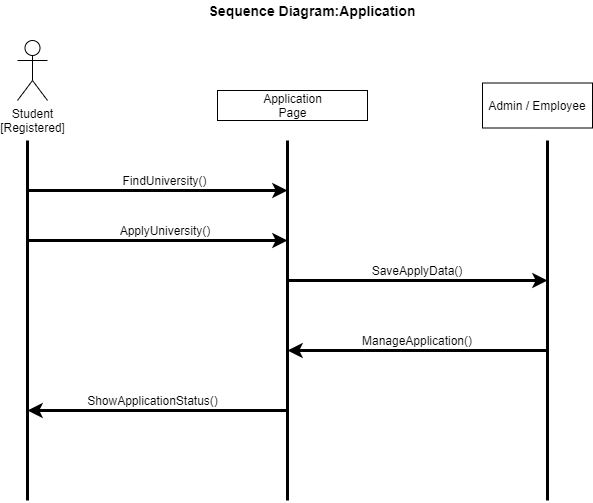

The diagram above was exported from draw.io. Its source (the exported page's mxGraphModel, read from the mxfile embedded in the PNG):
<mxGraphModel dx="868" dy="1560" grid="1" gridSize="10" guides="1" tooltips="1" connect="1" arrows="1" fold="1" page="1" pageScale="1" pageWidth="850" pageHeight="1100" math="0" shadow="0">
  <root>
    <mxCell id="0" />
    <mxCell id="1" parent="0" />
    <mxCell id="Tu4Y3yRUj3mh9upIeOsb-1" value="" style="endArrow=none;html=1;strokeWidth=3;" parent="1" edge="1">
      <mxGeometry width="50" height="50" relative="1" as="geometry">
        <mxPoint x="300" y="440" as="sourcePoint" />
        <mxPoint x="300" y="80" as="targetPoint" />
      </mxGeometry>
    </mxCell>
    <mxCell id="Tu4Y3yRUj3mh9upIeOsb-2" value="" style="endArrow=none;html=1;strokeWidth=3;" parent="1" edge="1">
      <mxGeometry width="50" height="50" relative="1" as="geometry">
        <mxPoint x="560" y="440" as="sourcePoint" />
        <mxPoint x="560" y="80" as="targetPoint" />
      </mxGeometry>
    </mxCell>
    <mxCell id="Tu4Y3yRUj3mh9upIeOsb-4" value="" style="endArrow=none;html=1;strokeWidth=3;" parent="1" edge="1">
      <mxGeometry width="50" height="50" relative="1" as="geometry">
        <mxPoint x="820" y="440" as="sourcePoint" />
        <mxPoint x="820" y="80" as="targetPoint" />
      </mxGeometry>
    </mxCell>
    <mxCell id="Tu4Y3yRUj3mh9upIeOsb-5" value="Student&lt;br&gt;[Registered]" style="shape=umlActor;verticalLabelPosition=bottom;labelBackgroundColor=#ffffff;verticalAlign=top;html=1;outlineConnect=0;" parent="1" vertex="1">
      <mxGeometry x="290" y="-20" width="30" height="60" as="geometry" />
    </mxCell>
    <mxCell id="Tu4Y3yRUj3mh9upIeOsb-11" value="" style="endArrow=classic;html=1;strokeWidth=3;" parent="1" edge="1">
      <mxGeometry width="50" height="50" relative="1" as="geometry">
        <mxPoint x="300" y="130" as="sourcePoint" />
        <mxPoint x="560" y="130" as="targetPoint" />
      </mxGeometry>
    </mxCell>
    <mxCell id="Tu4Y3yRUj3mh9upIeOsb-12" value="FindUniversity()" style="text;html=1;strokeColor=none;fillColor=none;align=center;verticalAlign=middle;whiteSpace=wrap;rounded=0;" parent="1" vertex="1">
      <mxGeometry x="360" y="110" width="155" height="20" as="geometry" />
    </mxCell>
    <mxCell id="Tu4Y3yRUj3mh9upIeOsb-13" value="" style="endArrow=classic;html=1;strokeWidth=3;" parent="1" edge="1">
      <mxGeometry width="50" height="50" relative="1" as="geometry">
        <mxPoint x="300" y="180" as="sourcePoint" />
        <mxPoint x="560" y="180" as="targetPoint" />
      </mxGeometry>
    </mxCell>
    <mxCell id="Tu4Y3yRUj3mh9upIeOsb-14" value="ApplyUniversity()" style="text;html=1;strokeColor=none;fillColor=none;align=center;verticalAlign=middle;whiteSpace=wrap;rounded=0;" parent="1" vertex="1">
      <mxGeometry x="367.5" y="160" width="140" height="20" as="geometry" />
    </mxCell>
    <mxCell id="Tu4Y3yRUj3mh9upIeOsb-18" value="" style="endArrow=classic;html=1;strokeWidth=3;" parent="1" edge="1">
      <mxGeometry width="50" height="50" relative="1" as="geometry">
        <mxPoint x="560" y="220" as="sourcePoint" />
        <mxPoint x="820" y="220" as="targetPoint" />
      </mxGeometry>
    </mxCell>
    <mxCell id="Tu4Y3yRUj3mh9upIeOsb-19" value="SaveApplyData()" style="text;html=1;strokeColor=none;fillColor=none;align=center;verticalAlign=middle;whiteSpace=wrap;rounded=0;" parent="1" vertex="1">
      <mxGeometry x="625" y="200" width="130" height="20" as="geometry" />
    </mxCell>
    <mxCell id="Tu4Y3yRUj3mh9upIeOsb-20" value="" style="endArrow=classic;html=1;strokeWidth=3;" parent="1" edge="1">
      <mxGeometry width="50" height="50" relative="1" as="geometry">
        <mxPoint x="820" y="290" as="sourcePoint" />
        <mxPoint x="560" y="290" as="targetPoint" />
      </mxGeometry>
    </mxCell>
    <mxCell id="Tu4Y3yRUj3mh9upIeOsb-27" value="ManageApplication()" style="text;html=1;strokeColor=none;fillColor=none;align=center;verticalAlign=middle;whiteSpace=wrap;rounded=0;" parent="1" vertex="1">
      <mxGeometry x="625" y="270" width="130" height="20" as="geometry" />
    </mxCell>
    <mxCell id="Tu4Y3yRUj3mh9upIeOsb-28" value="" style="endArrow=classic;html=1;strokeWidth=3;" parent="1" edge="1">
      <mxGeometry width="50" height="50" relative="1" as="geometry">
        <mxPoint x="560" y="350" as="sourcePoint" />
        <mxPoint x="300" y="350" as="targetPoint" />
      </mxGeometry>
    </mxCell>
    <mxCell id="Tu4Y3yRUj3mh9upIeOsb-30" value="ShowApplicationStatus()" style="text;html=1;strokeColor=none;fillColor=none;align=center;verticalAlign=middle;whiteSpace=wrap;rounded=0;" parent="1" vertex="1">
      <mxGeometry x="353" y="330" width="145" height="20" as="geometry" />
    </mxCell>
    <mxCell id="Tu4Y3yRUj3mh9upIeOsb-31" value="" style="rounded=0;whiteSpace=wrap;html=1;" parent="1" vertex="1">
      <mxGeometry x="490" y="30" width="150" height="30" as="geometry" />
    </mxCell>
    <mxCell id="Tu4Y3yRUj3mh9upIeOsb-32" value="Application Page" style="text;html=1;strokeColor=none;fillColor=none;align=center;verticalAlign=middle;whiteSpace=wrap;rounded=0;" parent="1" vertex="1">
      <mxGeometry x="522.5" y="35" width="85" height="20" as="geometry" />
    </mxCell>
    <mxCell id="Tu4Y3yRUj3mh9upIeOsb-35" value="&lt;font style=&quot;font-size: 14px&quot;&gt;&lt;b&gt;Sequence Diagram:Application&lt;/b&gt;&lt;/font&gt;" style="text;html=1;strokeColor=none;fillColor=none;align=center;verticalAlign=middle;whiteSpace=wrap;rounded=0;" parent="1" vertex="1">
      <mxGeometry x="480" y="-60" width="210" height="20" as="geometry" />
    </mxCell>
    <mxCell id="JPM6MiIcNlzontbR52nj-1" value="Admin / Employee" style="rounded=0;whiteSpace=wrap;html=1;" vertex="1" parent="1">
      <mxGeometry x="755" y="22.5" width="110" height="45" as="geometry" />
    </mxCell>
  </root>
</mxGraphModel>